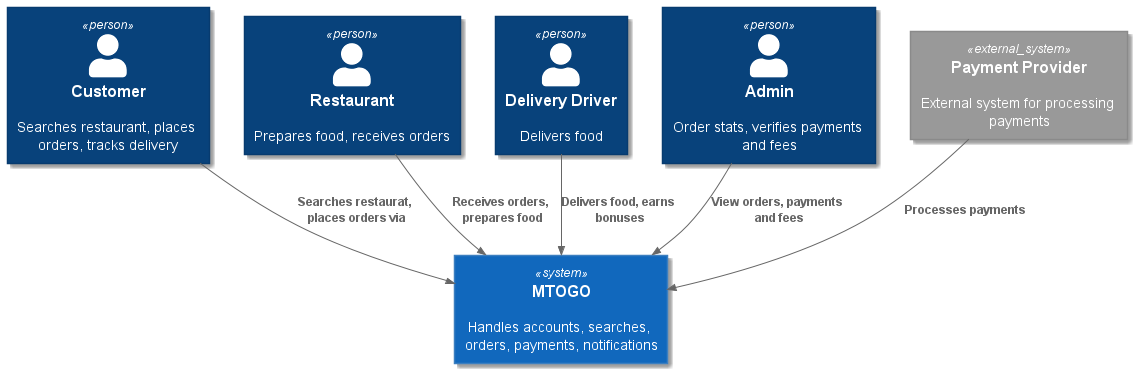

The diagram above was rendered by PlantUML. Its source (embedded in the PNG):
@startuml SystemContext
!include C4_Context.puml

Person(customer, "Customer", "Searches restaurant, places orders, tracks delivery")
Person(restaurant, "Restaurant", "Prepares food, receives orders")
Person(deliveryAgent, "Delivery Driver", "Delivers food")
Person(admin, "Admin", "Order stats, verifies payments and fees")
System(mtogo, "MTOGO", "Handles accounts, searches, orders, payments, notifications")

System_Ext(paymentProvider, "Payment Provider", "External system for processing payments")

Rel(admin, mtogo, "View orders, payments and fees")
Rel(customer, mtogo, "Searches restaurat, places orders via")
Rel(restaurant, mtogo, "Receives orders, prepares food")
Rel(deliveryAgent, mtogo, "Delivers food, earns bonuses")
Rel(paymentProvider, mtogo, "Processes payments")

@enduml